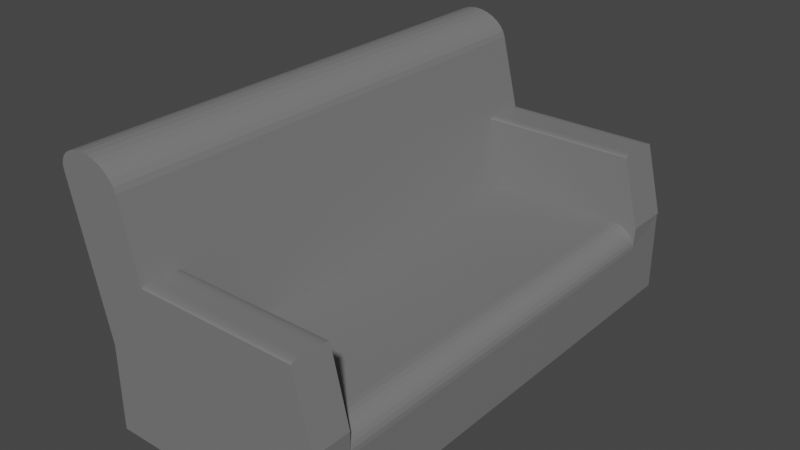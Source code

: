 # Source: iklhjwwwwwwwwwwwwwwww.blend  (saved by Blender 3.3.6; exported with 4.5.12 LTS)
import bpy
from mathutils import Matrix  # noqa: F401  (used for matrix-valued properties, if any)

bpy.ops.wm.read_factory_settings(use_empty=True)
scene = bpy.context.scene
scene.name = 'Scene'

# ---- collections
col_collection = bpy.data.collections.new('Collection'); scene.collection.children.link(col_collection)

# ---- materials (node trees are filled in below, after node groups)
mat_material_002 = bpy.data.materials.new('Material.002')
mat_material_002.use_transparent_shadow = False

# ---- material node trees
mat_material_002.use_nodes = True; mat_material_002.node_tree.nodes.clear()
_N = mat_material_002.node_tree.nodes; _L = mat_material_002.node_tree.links
n0 = _N.new('ShaderNodeBsdfPrincipled'); n0.name = 'Principled BSDF'; n0.location = (10, 300)
n0.distribution = 'GGX'
n0.subsurface_method = 'RANDOM_WALK_SKIN'
n0.inputs[0].default_value = (0.1902, 0.1902, 0.1902, 1.0)
n0.inputs[3].default_value = 1.45
n0.inputs[27].default_value = (0.0, 0.0, 0.0, 1.0)
n0.inputs[28].default_value = 1.0
n1 = _N.new('ShaderNodeOutputMaterial'); n1.name = 'Material Output'; n1.location = (300, 300)
_L.new(n0.outputs[0], n1.inputs[0])
n1.is_active_output = True

# ---- world
world_world = bpy.data.worlds.new('World'); scene.world = world_world
world_world.use_nodes = True; world_world.node_tree.nodes.clear()
_N = world_world.node_tree.nodes; _L = world_world.node_tree.links
n0 = _N.new('ShaderNodeOutputWorld'); n0.name = 'World Output'; n0.location = (300, 300)
n1 = _N.new('ShaderNodeBackground'); n1.name = 'Background'; n1.location = (10, 300)
n1.inputs[0].default_value = (0.05088, 0.05088, 0.05088, 1.0)
_L.new(n1.outputs[0], n0.inputs[0])
n0.is_active_output = True
world_world.color = (0.05088, 0.05088, 0.05088)
world_world.use_sun_shadow = False
world_world.sun_shadow_jitter_overblur = 0.0

# ---- meshes
me_cube = bpy.data.meshes.new('Cube')
me_cube.from_pydata([(-0.7582, -1.0, -1.0), (-0.7582, -1.0, 1.0), (-0.7582, 1.0, -1.0), (-0.7582, 1.0, 1.0), (0.7582, -1.0, -1.0), (0.7582, -1.0, 1.0), (0.7582, 1.0, -1.0), (0.7582, 1.0, 1.0), (-0.3274, 1.0, -1.0), (-0.3274, 1.0, 1.0), (-0.3274, -1.0, -1.0), (-0.3274, -1.0, 1.0), (-0.5428, 1.0, -1.0), (-0.5428, -1.0, 1.0), (-0.5428, 1.0, 1.0), (-0.5428, -1.0, -1.0), (-0.8254, -1.0, 5.017), (-0.8254, 1.0, 5.017), (-0.8254, 1.0, 5.017), (-0.5692, 1.0, 4.437), (-0.7764, 1.0, 5.002), (-0.7279, 1.0, 4.959), (-0.6822, 1.0, 4.89), (-0.6416, 1.0, 4.798), (-0.6082, 1.0, 4.689), (-0.5837, 1.0, 4.566), (-0.5692, -1.0, 4.437), (-0.8254, -1.0, 5.017), (-0.5837, -1.0, 4.566), (-0.6082, -1.0, 4.689), (-0.6416, -1.0, 4.798), (-0.6822, -1.0, 4.89), (-0.7279, -1.0, 4.959), (-0.7764, -1.0, 5.002), (-0.8254, -1.0, 5.017), (-1.003, -1.0, 4.482), (-0.8667, -1.0, 5.007), (-0.905, -1.0, 4.976), (-0.9387, -1.0, 4.927), (-0.9667, -1.0, 4.86), (-0.9878, -1.0, 4.779), (-1.001, -1.0, 4.687), (-1.006, -1.0, 4.587), (-1.003, 1.0, 4.482), (-0.8254, 1.0, 5.017), (-1.006, 1.0, 4.587), (-1.001, 1.0, 4.687), (-0.9878, 1.0, 4.779), (-0.9667, 1.0, 4.86), (-0.9387, 1.0, 4.927), (-0.905, 1.0, 4.976), (-0.8667, 1.0, 5.007), (-0.7582, -0.8454, -1.0), (-0.7582, -0.8454, 1.0), (0.7582, -0.8454, -1.0), (-0.3274, -0.8454, 1.0), (-0.3274, -0.8454, -1.0), (-0.8254, -0.8454, 5.017), (-0.5428, -0.8454, -1.0), (-0.8254, -0.8454, 5.017), (-0.7764, -0.8454, 5.002), (-0.7279, -0.8454, 4.959), (-0.6822, -0.8454, 4.89), (-0.6416, -0.8454, 4.798), (-0.6082, -0.8454, 4.689), (-0.5837, -0.8454, 4.566), (-0.5692, -0.8454, 4.437), (-0.8254, -0.8454, 5.017), (-0.8667, -0.8454, 5.007), (-0.905, -0.8454, 4.976), (-0.9387, -0.8454, 4.927), (-0.9667, -0.8454, 4.86), (-0.9878, -0.8454, 4.779), (-1.001, -0.8454, 4.687), (-1.006, -0.8454, 4.587), (-1.003, -0.8454, 4.482), (-0.7582, 0.8188, 1.0), (0.7582, 0.8188, -1.0), (-0.7764, 0.8188, 5.002), (-0.7279, 0.8188, 4.959), (-0.6822, 0.8188, 4.89), (-0.6416, 0.8188, 4.798), (-0.6082, 0.8188, 4.689), (-0.5837, 0.8188, 4.566), (-0.5692, 0.8188, 4.437), (-0.8254, 0.8188, 5.017), (-0.7582, 0.8188, -1.0), (-0.3274, 0.8188, 1.0), (-0.3274, 0.8188, -1.0), (-0.8254, 0.8188, 5.017), (-0.5428, 0.8188, -1.0), (-0.8254, 0.8188, 5.017), (-0.8667, 0.8188, 5.007), (-0.905, 0.8188, 4.976), (-0.9387, 0.8188, 4.927), (-0.9667, 0.8188, 4.86), (-0.9878, 0.8188, 4.779), (-1.001, 0.8188, 4.687), (-1.006, 0.8188, 4.587), (-1.003, 0.8188, 4.482), (0.7464, 1.0, 1.0), (0.7464, 0.8188, 1.0), (0.7384, -1.0, 1.0), (0.7384, -0.8454, 1.0), (-0.7582, -1.0, 0.4567), (-0.7582, 1.0, 0.4567), (0.7582, 1.0, 0.4567), (0.7582, -1.0, 0.4567), (-0.3274, -1.0, 0.4567), (-0.3274, 1.0, 0.4567), (-0.5428, 1.0, 0.4567), (-0.5428, -1.0, 0.4567), (0.7582, -0.8454, 0.4567), (-0.7582, -0.8454, 0.4567), (0.7582, 0.8188, 0.4567), (-0.7582, 0.8188, 0.4567), (0.5914, 1.0, 1.0), (0.5914, -1.0, -1.0), (0.5914, 1.0, -1.0), (0.5914, -1.0, 1.0), (0.5914, -0.8454, 1.0), (0.5914, -0.8454, -1.0), (0.5914, 0.8188, -1.0), (0.5914, 0.8188, 1.0), (0.5914, -1.0, 0.4567), (0.5914, 1.0, 0.4567), (0.7582, -0.8454, 0.4567), (0.5914, -0.8454, 1.0), (0.7582, -0.9999, 1.0), (0.755, -0.8454, 0.5627), (0.7455, -0.8454, 0.6646), (0.7301, -0.8454, 0.7586), (0.7094, -0.8454, 0.8409), (0.6841, -0.8454, 0.9084), (0.6553, -0.8454, 0.9586), (0.624, -0.8454, 0.9896), (0.5914, 0.8188, 1.0), (0.7582, 0.8188, 0.4567), (0.7582, 0.9999, 1.0), (0.624, 0.8188, 0.9896), (0.6553, 0.8188, 0.9586), (0.6841, 0.8188, 0.9084), (0.7094, 0.8188, 0.8409), (0.7301, 0.8188, 0.7586), (0.7455, 0.8188, 0.6646), (0.755, 0.8188, 0.5627), (0.7609, -1.0, 1.0), (0.7609, -0.8454, 1.0), (0.7651, 1.0, 1.0), (0.7651, 0.8188, 1.0), (-0.4483, -0.892, 2.718), (-0.445, -0.8454, 2.672), (-0.4483, -0.7988, 2.718), (-0.4516, -0.8454, 2.765), (-0.4481, -0.8776, 2.716), (-0.4477, -0.8646, 2.71), (-0.4469, -0.8543, 2.699), (-0.446, -0.8477, 2.686), (0.6175, -0.892, 2.718), (0.6208, -0.8454, 2.672), (0.6176, -0.8776, 2.716), (0.6181, -0.8646, 2.71), (0.6188, -0.8543, 2.699), (0.6197, -0.8477, 2.686), (0.6433, -0.8454, 2.672), (0.64, -0.892, 2.718), (0.6423, -0.8477, 2.686), (0.6414, -0.8543, 2.699), (0.6406, -0.8646, 2.71), (0.6402, -0.8776, 2.716), (-0.4453, -1.0, 2.676), (-0.4483, -0.9579, 2.718), (-0.4512, -1.0, 2.76), (-0.4462, -0.9979, 2.689), (-0.4471, -0.992, 2.701), (-0.4477, -0.9826, 2.71), (-0.4481, -0.9709, 2.716), (0.6204, -1.0, 2.676), (0.6175, -0.9579, 2.718), (0.6195, -0.9979, 2.689), (0.6187, -0.992, 2.701), (0.618, -0.9826, 2.71), (0.6176, -0.9709, 2.716), (0.64, -0.9579, 2.718), (0.643, -1.0, 2.676), (0.6402, -0.9709, 2.716), (0.6406, -0.9826, 2.71), (0.6412, -0.992, 2.701), (0.6421, -0.9979, 2.689), (-0.4455, 0.8188, 2.679), (-0.4483, 0.8584, 2.718), (-0.4511, 0.8188, 2.758), (-0.4483, 0.7791, 2.718), (-0.4464, 0.8207, 2.691), (-0.4471, 0.8263, 2.702), (-0.4478, 0.8351, 2.711), (-0.4481, 0.8462, 2.717), (0.6283, 0.8188, 2.679), (0.6255, 0.8584, 2.718), (0.6275, 0.8207, 2.691), (0.6267, 0.8263, 2.702), (0.6261, 0.8351, 2.711), (0.6257, 0.8462, 2.717), (0.6442, 0.8584, 2.718), (0.647, 0.8188, 2.679), (0.6444, 0.8462, 2.717), (0.6448, 0.8351, 2.711), (0.6454, 0.8263, 2.702), (0.6462, 0.8207, 2.691), (-0.4483, 0.9635, 2.718), (-0.4457, 1.0, 2.682), (-0.4508, 1.0, 2.755), (-0.4482, 0.9748, 2.717), (-0.4478, 0.9849, 2.711), (-0.4472, 0.993, 2.703), (-0.4465, 0.9982, 2.693), (0.6255, 0.9635, 2.718), (0.6281, 1.0, 2.682), (0.6257, 0.9748, 2.717), (0.626, 0.9849, 2.711), (0.6266, 0.993, 2.703), (0.6273, 0.9982, 2.693), (0.6468, 1.0, 2.682), (0.6442, 0.9635, 2.718), (0.646, 0.9982, 2.693), (0.6453, 0.993, 2.703), (0.6447, 0.9849, 2.711), (0.6444, 0.9748, 2.717)], [], [(115, 76, 3, 105), (125, 116, 7, 106), (136, 123, 120, 127), (111, 13, 1, 104), (121, 54, 4, 117), (14, 3, 43, 45, 46, 47, 48, 49, 50, 51, 44, 17), (120, 55, 11, 119), (58, 56, 10, 15), (124, 119, 11, 108), (110, 14, 9, 109), (1, 13, 16, 34, 36, 37, 38, 39, 40, 41, 42, 35), (9, 210, 217, 100), (53, 1, 35, 75), (150, 171, 178, 158), (100, 217, 222, 148), (105, 3, 14, 110), (52, 58, 15, 0), (108, 11, 13, 111), (59, 27, 33, 60), (60, 33, 32, 61), (61, 32, 31, 62), (62, 31, 30, 63), (63, 30, 29, 64), (64, 29, 28, 65), (65, 28, 26, 66), (59, 57, 16, 27), (85, 44, 51, 92), (92, 51, 50, 93), (93, 50, 49, 94), (94, 49, 48, 95), (95, 48, 47, 96), (96, 47, 46, 97), (97, 46, 45, 98), (98, 45, 43, 99), (57, 67, 34, 16), (89, 85, 67, 57), (42, 74, 75, 35), (41, 73, 74, 42), (40, 72, 73, 41), (39, 71, 72, 40), (38, 70, 71, 39), (37, 69, 70, 38), (36, 68, 69, 37), (34, 67, 68, 36), (91, 89, 57, 59), (83, 65, 66, 84), (82, 64, 65, 83), (81, 63, 64, 82), (80, 62, 63, 81), (79, 61, 62, 80), (78, 60, 61, 79), (91, 59, 60, 78), (86, 90, 58, 52), (197, 101, 149, 204), (76, 53, 75, 99), (90, 88, 56, 58), (123, 87, 55, 120), (122, 77, 54, 121), (112, 126, 128, 5, 107), (104, 1, 53, 113), (118, 6, 77, 122), (116, 9, 87, 123), (12, 8, 88, 90), (3, 76, 99, 43), (2, 12, 90, 86), (18, 91, 78, 20), (20, 78, 79, 21), (21, 79, 80, 22), (22, 80, 81, 23), (23, 81, 82, 24), (24, 82, 83, 25), (25, 83, 84, 19), (18, 17, 89, 91), (17, 44, 85, 89), (74, 98, 99, 75), (73, 97, 98, 74), (72, 96, 97, 73), (71, 95, 96, 72), (70, 94, 95, 71), (69, 93, 94, 70), (68, 92, 93, 69), (67, 85, 92, 68), (172, 171, 150, 153, 66, 26), (113, 53, 76, 115), (103, 159, 164, 147), (11, 55, 103, 102), (9, 14, 17, 18, 20, 21, 22, 23, 24, 25, 19, 211, 210), (149, 148, 222, 224, 225, 226, 227, 223, 203, 205, 206, 207, 208, 204), (209, 190, 198, 216), (87, 9, 100, 101), (55, 87, 189, 192, 152, 151), (146, 147, 164, 166, 167, 168, 169, 165, 183, 185, 186, 187, 188, 184), (55, 151, 159, 103), (13, 11, 170, 172, 26, 28, 29, 30, 31, 32, 33, 27, 16), (177, 102, 146, 184), (52, 113, 115, 86), (6, 106, 114, 77), (0, 104, 113, 52), (77, 114, 112, 54), (10, 108, 111, 15), (2, 105, 110, 12), (12, 110, 109, 8), (117, 124, 108, 10), (15, 111, 104, 0), (54, 112, 107, 4), (118, 125, 106, 6), (86, 115, 105, 2), (8, 109, 125, 118), (4, 107, 124, 117), (106, 7, 138, 137, 114), (8, 118, 122, 88), (88, 122, 121, 56), (7, 116, 123, 136, 138), (107, 5, 119, 124), (114, 137, 126, 112), (56, 121, 117, 10), (109, 9, 116, 125), (126, 129, 128), (129, 130, 128), (130, 131, 128), (131, 132, 128), (132, 133, 128), (133, 134, 128), (134, 135, 128), (135, 127, 128), (136, 139, 138), (139, 140, 138), (140, 141, 138), (141, 142, 138), (142, 143, 138), (143, 144, 138), (144, 145, 138), (145, 137, 138), (136, 127, 135, 139), (139, 135, 134, 140), (140, 134, 133, 141), (141, 133, 132, 142), (142, 132, 131, 143), (143, 131, 130, 144), (144, 130, 129, 145), (145, 129, 126, 137), (128, 127, 120, 119, 5), (102, 103, 147, 146), (158, 178, 183, 165), (147, 126, 146), (127, 126, 147), (101, 100, 148, 149), (216, 198, 203, 223), (137, 149, 148), (137, 136, 149), (150, 154, 155, 156, 157, 151, 152, 153), (159, 151, 157, 163), (163, 157, 156, 162), (162, 156, 155, 161), (161, 155, 154, 160), (160, 154, 150, 158), (158, 165, 169, 160), (160, 169, 168, 161), (161, 168, 167, 162), (162, 167, 166, 163), (163, 166, 164, 159), (189, 87, 101, 197), (170, 173, 172), (173, 174, 172), (174, 175, 172), (175, 176, 172), (176, 171, 172), (170, 177, 179, 173), (173, 179, 180, 174), (174, 180, 181, 175), (175, 181, 182, 176), (176, 182, 178, 171), (177, 184, 188, 179), (179, 188, 187, 180), (180, 187, 186, 181), (181, 186, 185, 182), (182, 185, 183, 178), (170, 11, 102, 177), (189, 193, 194, 195, 196, 190, 191, 192), (198, 190, 196, 202), (202, 196, 195, 201), (201, 195, 194, 200), (200, 194, 193, 199), (199, 193, 189, 197), (203, 198, 202, 205), (205, 202, 201, 206), (206, 201, 200, 207), (207, 200, 199, 208), (208, 199, 197, 204), (153, 152, 192, 191, 84, 66), (209, 212, 211), (212, 213, 211), (213, 214, 211), (214, 215, 211), (215, 210, 211), (209, 216, 218, 212), (212, 218, 219, 213), (213, 219, 220, 214), (214, 220, 221, 215), (215, 221, 217, 210), (222, 217, 221, 224), (224, 221, 220, 225), (225, 220, 219, 226), (226, 219, 218, 227), (227, 218, 216, 223), (191, 190, 209, 211, 19, 84)])
_uv = me_cube.uv_layers.new(name='UVMap')
_uv.uv.foreach_set('vector', [0.5571, 0.2273, 0.625, 0.2273, 0.625, 0.25, 0.5571, 0.25, 0.5571, 0.4725, 0.625, 0.4725, 0.625, 0.5, 0.5571, 0.5, 0.6525, 0.5227, 0.6525, 0.5227, 0.6525, 0.7307, 0.6525, 0.7307, 0.5571, 0.9645, 0.625, 0.9645, 0.625, 1.0, 0.5571, 1.0, 0.3475, 0.7307, 0.375, 0.7307, 0.375, 0.75, 0.3475, 0.75, 0.625, 0.2855, 0.625, 0.25, 0.625, 0.25, 0.625, 0.2507, 0.625, 0.2527, 0.625, 0.256, 0.625, 0.2604, 0.625, 0.2658, 0.625, 0.2719, 0.625, 0.2786, 0.625, 0.2855, 0.625, 0.2855, 0.6525, 0.7307, 0.804, 0.7307, 0.804, 0.75, 0.6525, 0.75, 0.1605, 0.7307, 0.196, 0.7307, 0.196, 0.75, 0.1605, 0.75, 0.5571, 0.7775, 0.625, 0.7775, 0.625, 0.929, 0.5571, 0.929, 0.5571, 0.2855, 0.625, 0.2855, 0.625, 0.321, 0.5571, 0.321, 0.625, 1.0, 0.625, 0.9645, 0.625, 0.9645, 0.625, 0.9645, 0.625, 0.9714, 0.625, 0.9781, 0.625, 0.9842, 0.625, 0.9896, 0.625, 0.994, 0.625, 0.9973, 0.625, 0.9993, 0.625, 1.0, 0.625, 0.321, 0.625, 0.321, 0.625, 0.321, 0.625, 0.321, 0.625, 0.01933, 0.625, 0.0, 0.625, 0.0, 0.625, 0.01933, 0.804, 0.7365, 0.804, 0.7447, 0.804, 0.7447, 0.804, 0.7365, 0.625, 0.321, 0.625, 0.321, 0.625, 0.321, 0.625, 0.321, 0.5571, 0.25, 0.625, 0.25, 0.625, 0.2855, 0.5571, 0.2855, 0.125, 0.7307, 0.1605, 0.7307, 0.1605, 0.75, 0.125, 0.75, 0.5571, 0.929, 0.625, 0.929, 0.625, 0.9645, 0.5571, 0.9645, 0.8395, 0.7307, 0.8395, 0.75, 0.8314, 0.75, 0.8314, 0.7307, 0.8314, 0.7307, 0.8314, 0.75, 0.8234, 0.75, 0.8234, 0.7307, 0.8234, 0.7307, 0.8234, 0.75, 0.8159, 0.75, 0.8159, 0.7307, 0.8159, 0.7307, 0.8159, 0.75, 0.804, 0.75, 0.804, 0.7307, 0.804, 0.7307, 0.804, 0.75, 0.804, 0.75, 0.804, 0.7307, 0.804, 0.7307, 0.804, 0.75, 0.804, 0.75, 0.804, 0.7307, 0.804, 0.7307, 0.804, 0.75, 0.804, 0.75, 0.804, 0.7307, 0.625, 0.9645, 0.625, 0.9645, 0.625, 0.9645, 0.625, 0.9645, 0.8395, 0.5227, 0.8395, 0.5, 0.8463, 0.5, 0.8463, 0.5227, 0.8463, 0.5227, 0.8463, 0.5, 0.8526, 0.5, 0.8526, 0.5227, 0.8526, 0.5227, 0.8526, 0.5, 0.8582, 0.5, 0.8582, 0.5227, 0.8582, 0.5227, 0.8582, 0.5, 0.875, 0.5, 0.875, 0.5227, 0.625, 0.2273, 0.625, 0.25, 0.625, 0.25, 0.625, 0.2273, 0.625, 0.2273, 0.625, 0.25, 0.625, 0.25, 0.625, 0.2273, 0.625, 0.2273, 0.625, 0.25, 0.625, 0.25, 0.625, 0.2273, 0.625, 0.2273, 0.625, 0.25, 0.625, 0.25, 0.625, 0.2273, 0.625, 0.9645, 0.625, 0.9645, 0.625, 0.9645, 0.625, 0.9645, 0.8395, 0.5227, 0.8395, 0.5227, 0.8395, 0.7307, 0.8395, 0.7307, 0.625, 0.0, 0.625, 0.01933, 0.625, 0.01933, 0.625, 0.0, 0.625, 0.0, 0.625, 0.01933, 0.625, 0.01933, 0.625, 0.0, 0.625, 0.0, 0.625, 0.01933, 0.625, 0.01933, 0.625, 0.0, 0.625, 0.0, 0.625, 0.01933, 0.625, 0.01933, 0.625, 0.0, 0.8582, 0.75, 0.8582, 0.7307, 0.875, 0.7307, 0.875, 0.75, 0.8526, 0.75, 0.8526, 0.7307, 0.8582, 0.7307, 0.8582, 0.75, 0.8463, 0.75, 0.8463, 0.7307, 0.8526, 0.7307, 0.8526, 0.75, 0.8395, 0.75, 0.8395, 0.7307, 0.8463, 0.7307, 0.8463, 0.75, 0.8395, 0.5227, 0.8395, 0.5227, 0.8395, 0.7307, 0.8395, 0.7307, 0.804, 0.5227, 0.804, 0.7307, 0.804, 0.7307, 0.804, 0.5227, 0.804, 0.5227, 0.804, 0.7307, 0.804, 0.7307, 0.804, 0.5227, 0.804, 0.5227, 0.804, 0.7307, 0.804, 0.7307, 0.804, 0.5227, 0.8159, 0.5227, 0.8159, 0.7307, 0.804, 0.7307, 0.804, 0.5227, 0.8234, 0.5227, 0.8234, 0.7307, 0.8159, 0.7307, 0.8159, 0.5227, 0.8314, 0.5227, 0.8314, 0.7307, 0.8234, 0.7307, 0.8234, 0.5227, 0.8395, 0.5227, 0.8395, 0.7307, 0.8314, 0.7307, 0.8314, 0.5227, 0.125, 0.5227, 0.1605, 0.5227, 0.1605, 0.7307, 0.125, 0.7307, 0.804, 0.5227, 0.804, 0.5227, 0.804, 0.5227, 0.804, 0.5227, 0.625, 0.2273, 0.625, 0.01933, 0.625, 0.01933, 0.625, 0.2273, 0.1605, 0.5227, 0.196, 0.5227, 0.196, 0.7307, 0.1605, 0.7307, 0.6276, 0.489, 0.8289, 0.489, 0.8289, 0.7655, 0.6276, 0.7655, 0.3475, 0.5227, 0.375, 0.5227, 0.375, 0.7307, 0.3475, 0.7307, 0.5571, 0.7307, 0.5571, 0.7307, 0.625, 0.75, 0.625, 0.75, 0.5571, 0.75, 0.5571, 0.0, 0.625, 0.0, 0.625, 0.01933, 0.5571, 0.01933, 0.3475, 0.5, 0.375, 0.5, 0.375, 0.5227, 0.3475, 0.5227, 0.6525, 0.5, 0.804, 0.5, 0.804, 0.5227, 0.6525, 0.5227, 0.1605, 0.5, 0.196, 0.5, 0.196, 0.5227, 0.1605, 0.5227, 0.625, 0.25, 0.625, 0.2273, 0.625, 0.2273, 0.625, 0.25, 0.125, 0.5, 0.1605, 0.5, 0.1605, 0.5227, 0.125, 0.5227, 0.8395, 0.5, 0.8395, 0.5227, 0.8314, 0.5227, 0.8314, 0.5, 0.8314, 0.5, 0.8314, 0.5227, 0.8234, 0.5227, 0.8234, 0.5, 0.8234, 0.5, 0.8234, 0.5227, 0.8159, 0.5227, 0.8159, 0.5, 0.8159, 0.5, 0.8159, 0.5227, 0.804, 0.5227, 0.804, 0.5, 0.804, 0.5, 0.804, 0.5227, 0.804, 0.5227, 0.804, 0.5, 0.804, 0.5, 0.804, 0.5227, 0.804, 0.5227, 0.804, 0.5, 0.804, 0.5, 0.804, 0.5227, 0.804, 0.5227, 0.804, 0.5, 0.625, 0.2855, 0.625, 0.2855, 0.625, 0.2855, 0.625, 0.2855, 0.625, 0.2855, 0.625, 0.2855, 0.625, 0.2855, 0.625, 0.2855, 0.625, 0.01933, 0.625, 0.2273, 0.625, 0.2273, 0.625, 0.01933, 0.625, 0.01933, 0.625, 0.2273, 0.625, 0.2273, 0.625, 0.01933, 0.625, 0.01933, 0.625, 0.2273, 0.625, 0.2273, 0.625, 0.01933, 0.625, 0.01933, 0.625, 0.2273, 0.625, 0.2273, 0.625, 0.01933, 0.8582, 0.7307, 0.8582, 0.5227, 0.875, 0.5227, 0.875, 0.7307, 0.8526, 0.7307, 0.8526, 0.5227, 0.8582, 0.5227, 0.8582, 0.7307, 0.8463, 0.7307, 0.8463, 0.5227, 0.8526, 0.5227, 0.8526, 0.7307, 0.8395, 0.7307, 0.8395, 0.5227, 0.8463, 0.5227, 0.8463, 0.7307, 0.8289, 0.7911, 0.8289, 0.7841, 0.8289, 0.7732, 0.8289, 0.7655, 0.8289, 0.7655, 0.8289, 0.7911, 0.5571, 0.01933, 0.625, 0.01933, 0.625, 0.2273, 0.5571, 0.2273, 0.804, 0.7307, 0.804, 0.7307, 0.804, 0.7307, 0.804, 0.7307, 0.804, 0.75, 0.804, 0.7307, 0.804, 0.7307, 0.804, 0.75, 0.625, 0.321, 0.625, 0.2855, 0.625, 0.2855, 0.625, 0.2855, 0.625, 0.2934, 0.625, 0.3009, 0.625, 0.3077, 0.625, 0.3133, 0.625, 0.3175, 0.625, 0.3201, 0.625, 0.321, 0.625, 0.321, 0.625, 0.321, 0.804, 0.5227, 0.804, 0.5, 0.804, 0.5, 0.804, 0.5002, 0.804, 0.5009, 0.804, 0.5019, 0.804, 0.5032, 0.804, 0.5046, 0.804, 0.5177, 0.804, 0.5192, 0.804, 0.5206, 0.804, 0.5223, 0.804, 0.5226, 0.804, 0.5227, 0.804, 0.5046, 0.804, 0.5177, 0.804, 0.5177, 0.804, 0.5046, 0.804, 0.5227, 0.804, 0.5, 0.804, 0.5, 0.804, 0.5227, 0.8289, 0.2124, 0.8289, 1.042, 0.8289, 1.042, 0.8289, 1.022, 0.8289, 0.2356, 0.8289, 0.2124, 0.804, 0.75, 0.804, 0.7307, 0.804, 0.7307, 0.804, 0.7308, 0.804, 0.731, 0.804, 0.7331, 0.804, 0.7347, 0.804, 0.7365, 0.804, 0.7447, 0.804, 0.7464, 0.804, 0.7478, 0.804, 0.749, 0.804, 0.7497, 0.804, 0.75, 0.8289, 0.7655, 0.8289, 0.7655, 0.8289, 0.7655, 0.8289, 0.7655, 0.625, 0.9645, 0.625, 0.929, 0.625, 0.929, 0.625, 0.929, 0.625, 0.929, 0.625, 0.9299, 0.625, 0.9325, 0.625, 0.9367, 0.625, 0.9423, 0.625, 0.9491, 0.625, 0.9566, 0.625, 0.9645, 0.625, 0.9645, 0.625, 0.929, 0.625, 0.929, 0.625, 0.929, 0.625, 0.929, 0.375, 0.01933, 0.5571, 0.01933, 0.5571, 0.2273, 0.375, 0.2273, 0.375, 0.5, 0.5571, 0.5, 0.5571, 0.5227, 0.375, 0.5227, 0.375, 0.0, 0.5571, 0.0, 0.5571, 0.01933, 0.375, 0.01933, 0.375, 0.5227, 0.5571, 0.5227, 0.5571, 0.7307, 0.375, 0.7307, 0.375, 0.929, 0.5571, 0.929, 0.5571, 0.9645, 0.375, 0.9645, 0.375, 0.25, 0.5571, 0.25, 0.5571, 0.2855, 0.375, 0.2855, 0.375, 0.2855, 0.5571, 0.2855, 0.5571, 0.321, 0.375, 0.321, 0.375, 0.7775, 0.5571, 0.7775, 0.5571, 0.929, 0.375, 0.929, 0.375, 0.9645, 0.5571, 0.9645, 0.5571, 1.0, 0.375, 1.0, 0.375, 0.7307, 0.5571, 0.7307, 0.5571, 0.75, 0.375, 0.75, 0.375, 0.4725, 0.5571, 0.4725, 0.5571, 0.5, 0.375, 0.5, 0.375, 0.2273, 0.5571, 0.2273, 0.5571, 0.25, 0.375, 0.25, 0.375, 0.321, 0.5571, 0.321, 0.5571, 0.4725, 0.375, 0.4725, 0.375, 0.75, 0.5571, 0.75, 0.5571, 0.7775, 0.375, 0.7775, 0.5571, 0.5, 0.625, 0.5, 0.625, 0.5, 0.5571, 0.5227, 0.5571, 0.5227, 0.196, 0.5, 0.3475, 0.5, 0.3475, 0.5227, 0.196, 0.5227, 0.196, 0.5227, 0.3475, 0.5227, 0.3475, 0.7307, 0.196, 0.7307, 0.625, 0.5, 0.6525, 0.5, 0.6525, 0.5227, 0.6525, 0.5227, 0.625, 0.5, 0.5571, 0.75, 0.625, 0.75, 0.625, 0.7775, 0.5571, 0.7775, 0.5571, 0.5227, 0.5571, 0.5227, 0.5571, 0.7307, 0.5571, 0.7307, 0.196, 0.7307, 0.3475, 0.7307, 0.3475, 0.75, 0.196, 0.75, 0.5571, 0.321, 0.625, 0.321, 0.625, 0.4725, 0.5571, 0.4725, 0.5571, 0.7307, 0.5703, 0.7307, 0.625, 0.75, 0.5703, 0.7307, 0.5831, 0.7307, 0.625, 0.75, 0.5831, 0.7307, 0.5948, 0.7307, 0.625, 0.75, 0.5948, 0.7307, 0.6051, 0.7307, 0.625, 0.75, 0.6051, 0.7307, 0.6136, 0.7307, 0.625, 0.75, 0.6136, 0.7307, 0.6198, 0.7307, 0.625, 0.75, 0.6198, 0.7307, 0.6237, 0.7307, 0.625, 0.75, 0.6237, 0.7307, 0.625, 0.7307, 0.625, 0.75, 0.6525, 0.5227, 0.6471, 0.5227, 0.625, 0.5, 0.6471, 0.5227, 0.642, 0.5227, 0.625, 0.5, 0.642, 0.5227, 0.6372, 0.5227, 0.625, 0.5, 0.6372, 0.5227, 0.6331, 0.5227, 0.625, 0.5, 0.6331, 0.5227, 0.6296, 0.5227, 0.625, 0.5, 0.6296, 0.5227, 0.6271, 0.5227, 0.625, 0.5, 0.6271, 0.5227, 0.6255, 0.5227, 0.625, 0.5, 0.6255, 0.5227, 0.625, 0.5227, 0.625, 0.5, 0.6525, 0.5227, 0.6525, 0.7307, 0.6471, 0.7307, 0.6471, 0.5227, 0.6471, 0.5227, 0.6471, 0.7307, 0.642, 0.7307, 0.642, 0.5227, 0.642, 0.5227, 0.642, 0.7307, 0.6372, 0.7307, 0.6372, 0.5227, 0.6372, 0.5227, 0.6372, 0.7307, 0.625, 0.7307, 0.625, 0.5227, 0.625, 0.5227, 0.625, 0.7307, 0.5948, 0.7307, 0.5948, 0.5227, 0.5948, 0.5227, 0.5948, 0.7307, 0.5831, 0.7307, 0.5831, 0.5227, 0.5831, 0.5227, 0.5831, 0.7307, 0.5703, 0.7307, 0.5703, 0.5227, 0.5703, 0.5227, 0.5703, 0.7307, 0.5571, 0.7307, 0.5571, 0.5227, 0.625, 0.75, 0.6525, 0.7307, 0.6525, 0.7307, 0.6525, 0.75, 0.625, 0.75, 0.804, 0.75, 0.804, 0.7307, 0.804, 0.7307, 0.804, 0.75, 0.804, 0.7365, 0.804, 0.7447, 0.804, 0.7447, 0.804, 0.7365, 0.804, 0.7307, 0.0, 0.0, 0.804, 0.75, 0.0, 0.0, 0.0, 0.0, 0.804, 0.7307, 0.804, 0.5227, 0.804, 0.5, 0.804, 0.5, 0.804, 0.5227, 0.804, 0.5046, 0.804, 0.5177, 0.804, 0.5177, 0.804, 0.5046, 0.0, 0.0, 0.804, 0.5227, 0.804, 0.5, 0.0, 0.0, 0.0, 0.0, 0.804, 0.5227, 0.804, 0.7365, 0.804, 0.7347, 0.804, 0.7331, 0.804, 0.7318, 0.804, 0.731, 0.804, 0.7307, 0.804, 0.7248, 0.804, 0.7307, 0.804, 0.7307, 0.804, 0.7307, 0.804, 0.7307, 0.804, 0.7307, 0.804, 0.7307, 0.804, 0.7307, 0.804, 0.7307, 0.804, 0.7307, 0.804, 0.7307, 0.804, 0.7307, 0.804, 0.7331, 0.804, 0.7331, 0.804, 0.7331, 0.804, 0.7331, 0.804, 0.7347, 0.804, 0.7347, 0.804, 0.7347, 0.804, 0.7347, 0.804, 0.7365, 0.804, 0.7365, 0.804, 0.7365, 0.804, 0.7365, 0.804, 0.7347, 0.804, 0.7347, 0.804, 0.7347, 0.804, 0.7347, 0.804, 0.7331, 0.804, 0.7331, 0.804, 0.7331, 0.804, 0.7331, 0.804, 0.731, 0.804, 0.7307, 0.804, 0.7307, 0.804, 0.731, 0.804, 0.7308, 0.804, 0.7307, 0.804, 0.7307, 0.804, 0.7308, 0.804, 0.7307, 0.804, 0.7307, 0.8289, 0.489, 0.8289, 0.489, 0.8289, 0.489, 0.8289, 0.489, 0.804, 0.75, 0.804, 0.7497, 0.804, 0.75, 0.804, 0.7497, 0.804, 0.749, 0.804, 0.75, 0.804, 0.749, 0.804, 0.7478, 0.804, 0.75, 0.804, 0.7478, 0.804, 0.7464, 0.804, 0.75, 0.804, 0.7464, 0.804, 0.7447, 0.804, 0.75, 0.625, 0.929, 0.625, 0.929, 0.625, 0.929, 0.625, 0.929, 0.625, 0.929, 0.625, 0.929, 0.625, 0.929, 0.625, 0.929, 0.625, 0.929, 0.625, 0.929, 0.625, 0.929, 0.625, 0.929, 0.804, 0.75, 0.804, 0.75, 0.804, 0.7464, 0.804, 0.7464, 0.804, 0.7464, 0.804, 0.7464, 0.804, 0.7447, 0.804, 0.7447, 0.625, 0.929, 0.625, 0.929, 0.625, 0.929, 0.625, 0.929, 0.625, 0.929, 0.625, 0.929, 0.625, 0.929, 0.625, 0.929, 0.625, 0.929, 0.625, 0.929, 0.625, 0.929, 0.625, 0.929, 0.804, 0.75, 0.804, 0.75, 0.804, 0.7464, 0.804, 0.7464, 0.804, 0.7464, 0.804, 0.7464, 0.804, 0.7447, 0.804, 0.7447, 0.625, 0.929, 0.625, 0.929, 0.625, 0.929, 0.625, 0.929, 0.804, 0.5227, 0.804, 0.5227, 0.804, 0.5227, 0.804, 0.5227, 0.804, 0.5227, 0.804, 0.5227, 0.804, 0.5227, 0.804, 0.5276, 0.804, 0.5177, 0.804, 0.5177, 0.804, 0.5192, 0.804, 0.5192, 0.804, 0.5192, 0.804, 0.5192, 0.804, 0.5206, 0.804, 0.5206, 0.804, 0.5206, 0.804, 0.5206, 0.804, 0.5227, 0.804, 0.5227, 0.804, 0.5227, 0.804, 0.5227, 0.804, 0.5227, 0.804, 0.5227, 0.804, 0.5227, 0.804, 0.5227, 0.804, 0.5227, 0.804, 0.5227, 0.804, 0.5177, 0.804, 0.5177, 0.804, 0.5192, 0.804, 0.5192, 0.804, 0.5192, 0.804, 0.5192, 0.804, 0.5206, 0.804, 0.5206, 0.804, 0.5206, 0.804, 0.5206, 0.804, 0.5227, 0.804, 0.5223, 0.804, 0.5223, 0.804, 0.5227, 0.804, 0.5227, 0.804, 0.5226, 0.804, 0.5226, 0.804, 0.5227, 0.804, 0.5227, 0.804, 0.5227, 0.8289, 0.2124, 0.8289, 0.2356, 0.8289, 1.022, 0.8289, 1.042, 0.8289, 1.042, 0.8289, 0.2124, 0.625, 0.321, 0.625, 0.321, 0.625, 0.321, 0.625, 0.321, 0.625, 0.321, 0.625, 0.321, 0.625, 0.321, 0.625, 0.321, 0.625, 0.321, 0.625, 0.321, 0.625, 0.321, 0.625, 0.321, 0.625, 0.321, 0.625, 0.321, 0.625, 0.321, 0.804, 0.5046, 0.804, 0.5046, 0.804, 0.5032, 0.804, 0.5032, 0.804, 0.5032, 0.804, 0.5032, 0.804, 0.5, 0.804, 0.5, 0.625, 0.321, 0.625, 0.321, 0.625, 0.321, 0.625, 0.321, 0.625, 0.321, 0.625, 0.321, 0.625, 0.321, 0.625, 0.321, 0.625, 0.321, 0.625, 0.321, 0.625, 0.321, 0.625, 0.321, 0.625, 0.321, 0.625, 0.321, 0.625, 0.321, 0.625, 0.321, 0.625, 0.321, 0.625, 0.321, 0.625, 0.321, 0.625, 0.321, 0.625, 0.321, 0.625, 0.321, 0.625, 0.321, 0.625, 0.321, 0.804, 0.5, 0.804, 0.5, 0.804, 0.5032, 0.804, 0.5032, 0.804, 0.5032, 0.804, 0.5032, 0.804, 0.5046, 0.804, 0.5046, 0.8289, 0.489, 0.8289, 0.4824, 0.8289, 0.4649, 0.8289, 0.4589, 0.8289, 0.4589, 0.8289, 0.489])
me_cube.materials.append(mat_material_002)
me_cube.update()

# ---- objects
ob_cube = bpy.data.objects.new('Cube', me_cube)

# ---- transforms, parenting, visibility, modifiers, constraints
ob_cube.location = (0.0, 0.0, 0.0)
ob_cube.scale = (1.405, 2.396, 0.4023)

# ---- collection membership
col_collection.objects.link(ob_cube)

# ---- scene / render settings (as saved in the file)
scene.frame_start = 1; scene.frame_end = 250; scene.frame_set(1)
scene.render.engine = 'BLENDER_EEVEE_NEXT'
scene.cycles.sampling_pattern = 'TABULATED_SOBOL'
scene.cycles.use_light_tree = False
scene.view_settings.view_transform = 'Filmic'
bpy.context.view_layer.update()

# ---- added for rendering (the .blend has no active camera and no usable light): camera, sun
cam_auto = bpy.data.cameras.new('AutoCamera')
cam_auto.lens = 50.0
cam_auto.sensor_width = 36.0
cam_auto.clip_end = 1000.0
ob_auto_camera = bpy.data.objects.new('AutoCamera', cam_auto)
scene.collection.objects.link(ob_auto_camera)
ob_auto_camera.location = (5.30607, -6.57062, 5.18845)
ob_auto_camera.rotation_euler = (1.09748, -7.21219e-08, 0.694738)
scene.camera = ob_auto_camera
light_auto_sun = bpy.data.lights.new('AutoSun', 'SUN')
light_auto_sun.energy = 3.0
light_auto_sun.angle = 0.0523599
ob_auto_sun = bpy.data.objects.new('AutoSun', light_auto_sun)
scene.collection.objects.link(ob_auto_sun)
ob_auto_sun.rotation_euler = (0.872665, 0.174533, 0.523599)
bpy.context.view_layer.update()

